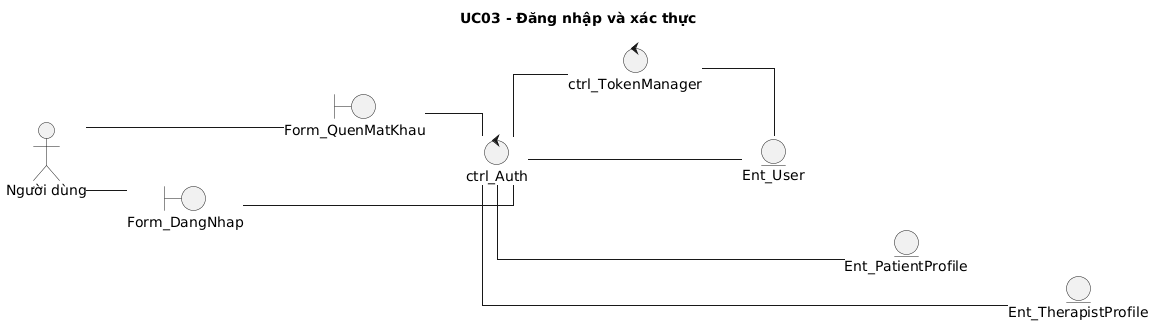

The diagram above was rendered by PlantUML. Its source (embedded in the PNG):
@startuml
skinparam defaultFontName "Times New Roman"
skinparam shadowing false
skinparam monochrome true
skinparam linetype ortho
skinparam nodesep 45
skinparam ranksep 40
title UC03 - Đăng nhập và xác thực
left to right direction
actor "Người dùng" as A
boundary "Form_DangNhap" as B1
boundary "Form_QuenMatKhau" as B2
control "ctrl_Auth" as C1
control "ctrl_TokenManager" as C2
entity "Ent_User" as E1
entity "Ent_PatientProfile" as E2
entity "Ent_TherapistProfile" as E3
B1 -[hidden]down-> B2
C1 -[hidden]down-> C2
E1 -[hidden]down-> E2
E2 -[hidden]down-> E3
A -- B1
A -- B2
B1 -- C1
B2 -- C1
C1 -- C2
C1 -- E1
C1 -- E2
C1 -- E3
C2 -- E1
@enduml